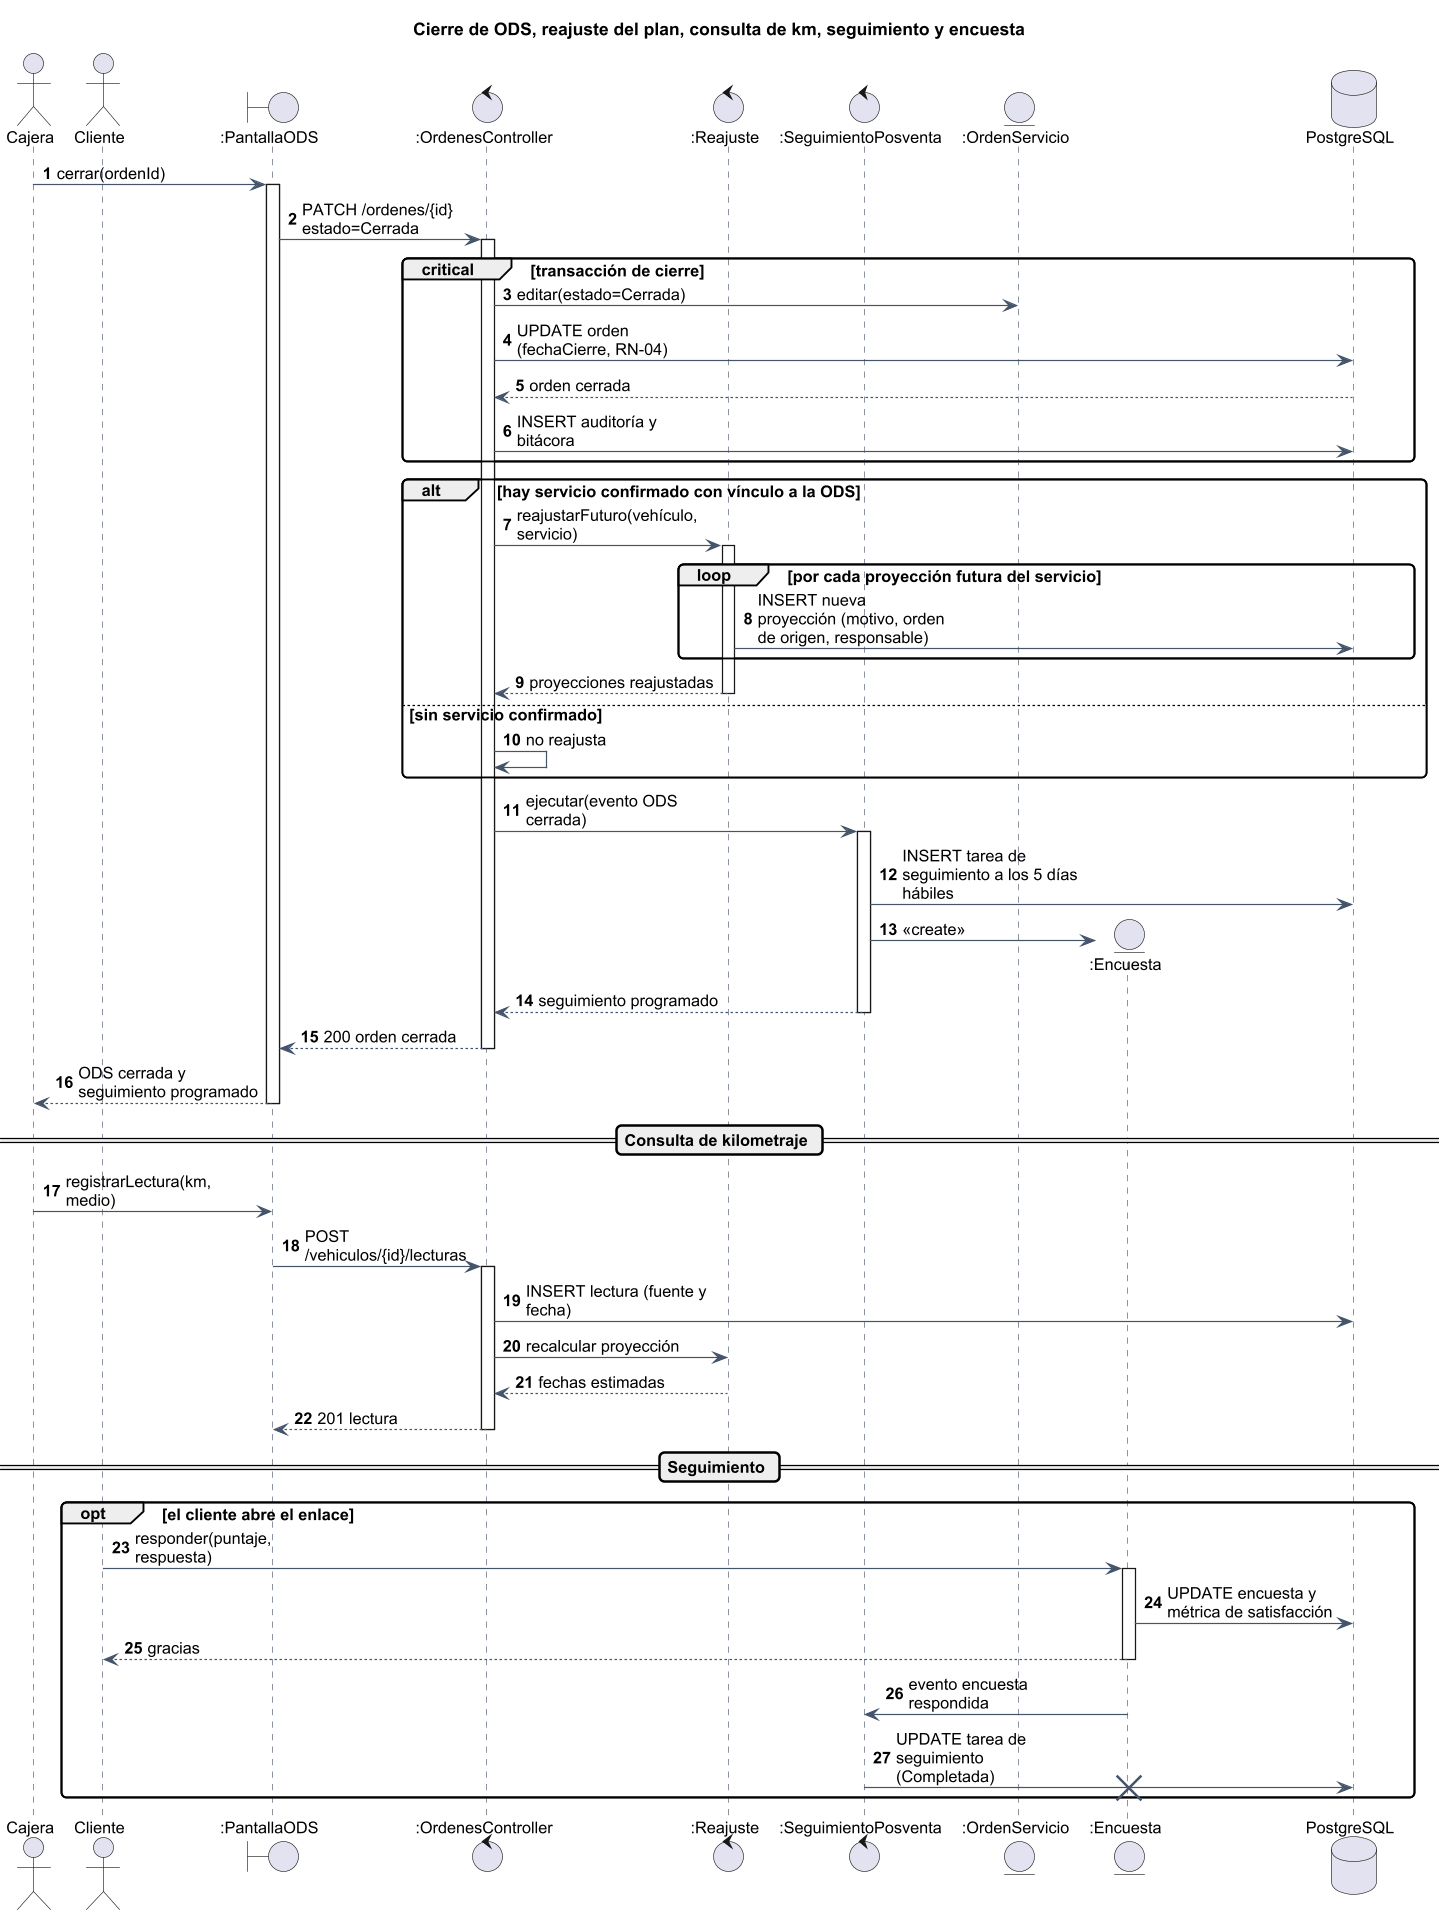

The diagram above was rendered by PlantUML. Its source (embedded in the PNG):
@startuml
!include _estilo.iuml
skinparam MaxMessageSize 150
skinparam ParticipantPadding 6
autonumber
title Cierre de ODS, reajuste del plan, consulta de km, seguimiento y encuesta
actor "Cajera" as J
actor Cliente
boundary ":PantallaODS" as UI
control ":OrdenesController" as A
control ":Reajuste" as R
control ":SeguimientoPosventa" as AU
entity ":OrdenServicio" as O
entity ":Encuesta" as E
database "PostgreSQL" as DB
J -> UI : cerrar(ordenId)
activate UI
UI -> A : PATCH /ordenes/{id} estado=Cerrada
activate A
critical transacción de cierre
  A -> O : editar(estado=Cerrada)
  A -> DB : UPDATE orden (fechaCierre, RN-04)
  DB --> A : orden cerrada
  A -> DB : INSERT auditoría y bitácora
end
alt hay servicio confirmado con vínculo a la ODS
  A -> R : reajustarFuturo(vehículo, servicio)
  activate R
  loop por cada proyección futura del servicio
    R -> DB : INSERT nueva proyección (motivo, orden de origen, responsable)
  end
  R --> A : proyecciones reajustadas
  deactivate R
else sin servicio confirmado
  A -> A : no reajusta
end
A -> AU : ejecutar(evento ODS cerrada)
activate AU
AU -> DB : INSERT tarea de seguimiento a los 5 días hábiles
AU -> E ** : <<create>>
AU --> A : seguimiento programado
deactivate AU
A --> UI : 200 orden cerrada
deactivate A
UI --> J : ODS cerrada y seguimiento programado
deactivate UI
== Consulta de kilometraje ==
J -> UI : registrarLectura(km, medio)
UI -> A : POST /vehiculos/{id}/lecturas
activate A
A -> DB : INSERT lectura (fuente y fecha)
A -> R : recalcular proyección
R --> A : fechas estimadas
A --> UI : 201 lectura
deactivate A
== Seguimiento ==
opt el cliente abre el enlace
  Cliente -> E : responder(puntaje, respuesta)
  activate E
  E -> DB : UPDATE encuesta y métrica de satisfacción
  E --> Cliente : gracias
  deactivate E
  E -> AU : evento encuesta respondida
  AU -> DB : UPDATE tarea de seguimiento (Completada)
  destroy E
end
@enduml